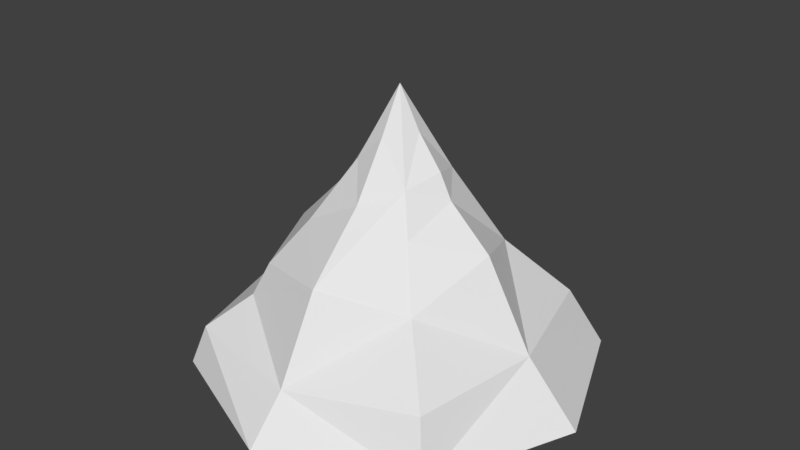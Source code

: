 # Source: montanha.blend  (saved by Blender 2.79.0; exported with 4.5.12 LTS)
import bpy
from mathutils import Matrix  # noqa: F401  (used for matrix-valued properties, if any)

bpy.ops.wm.read_factory_settings(use_empty=True)
scene = bpy.context.scene
scene.name = 'Scene'

# ---- collections
col_collection_1 = bpy.data.collections.new('Collection 1'); scene.collection.children.link(col_collection_1)

# ---- materials (node trees are filled in below, after node groups)
mat_montanha = bpy.data.materials.new('montanha')
mat_montanha.alpha_threshold = 0.0
mat_montanha.use_transparent_shadow = False
mat_montanha.roughness = 0.5

# ---- material node trees

# ---- world
world_world = bpy.data.worlds.new('World'); scene.world = world_world
world_world.color = (0.05088, 0.05088, 0.05088)
world_world.use_sun_shadow = False
world_world.sun_shadow_jitter_overblur = 0.0
world_world.cycles.sampling_method = 'MANUAL'

# ---- meshes
me_cone = bpy.data.meshes.new('Cone')
me_cone.from_pydata([(5.769, 148.6, -72.76), (105.6, 107.2, -72.76), (147.0, 7.364, -72.76), (105.6, -92.48, -72.76), (5.769, -133.8, -72.76), (-94.07, -92.48, -72.76), (-135.4, 7.364, -72.76), (-94.07, 107.2, -72.76), (5.769, 7.364, 122.0), (5.769, -51.32, 36.61), (6.119, -75.21, 13.03), (5.486, -105.6, -43.91), (-81.2, 6.669, 5.822), (29.5, -16.24, 64.39), (42.57, -29.41, 39.42), (61.94, -49.27, 2.357), (-35.31, -33.48, 31.8), (-54.83, -53.23, 0.8074), (-63.23, -61.54, -21.99), (38.1, 7.364, 71.54), (46.78, 7.451, 54.5), (77.3, 6.669, 27.21), (-108.7, 7.238, -40.56), (94.36, -80.71, -35.71), (-86.59, -84.81, -45.35), (110.2, 7.185, -32.55), (5.808, -34.08, 53.75), (-12.99, -11.34, 73.57), (-41.2, 7.451, 46.49), (-40.53, 53.7, 21.99), (-56.84, 69.97, -2.962), (-79.54, 92.68, -38.74), (-13.89, 27.15, 71.87), (5.667, 75.67, 18.24), (29.33, 30.98, 64.7), (5.808, 54.35, 46.63), (54.72, 56.64, 10.69), (5.989, 118.3, -26.13), (5.769, -9.669, 91.82), (21.31, 7.364, 93.8), (5.769, 34.98, 77.79), (-12.83, 7.364, 89.74), (87.76, 89.68, -30.55), (5.769, 7.364, -72.76)], [], [(0, 37, 36), (1, 25, 2), (2, 25, 3), (3, 23, 11), (4, 11, 24), (5, 24, 6), (6, 22, 31), (7, 31, 0), (11, 15, 10), (10, 14, 13, 9), (9, 13, 26), (14, 10, 15), (18, 11, 10, 17), (17, 10, 16), (16, 9, 26), (9, 16, 10), (12, 18, 17), (17, 16, 12), (14, 20, 13), (13, 19, 39), (19, 13, 20), (15, 21, 14), (14, 21, 20), (11, 23, 15), (24, 11, 18), (22, 24, 18), (18, 12, 22), (23, 25, 15), (15, 25, 21), (3, 11, 4), (3, 25, 23), (6, 24, 22), (24, 5, 4), (27, 38, 8), (26, 13, 38), (12, 16, 28), (28, 16, 27), (27, 41, 28), (26, 27, 16), (22, 12, 30), (30, 12, 29), (29, 28, 32), (28, 29, 12), (30, 31, 22), (31, 7, 6), (33, 32, 35), (32, 33, 29), (32, 28, 41), (35, 32, 40), (34, 33, 35), (35, 40, 34), (21, 36, 20), (20, 34, 19), (19, 34, 39), (34, 20, 36), (25, 42, 36), (36, 21, 25), (36, 37, 33), (33, 34, 36), (36, 42, 0), (0, 31, 37), (37, 30, 33), (33, 30, 29), (30, 37, 31), (38, 27, 26), (39, 34, 8), (41, 8, 32), (34, 40, 8), (38, 13, 8), (41, 27, 8), (40, 32, 8), (39, 8, 13), (0, 42, 1), (42, 25, 1), (1, 2, 43), (2, 3, 43), (7, 0, 43), (6, 7, 43), (3, 4, 43), (0, 1, 43), (5, 6, 43), (4, 5, 43)])
_uv = me_cone.uv_layers.new(name='UVMap')
_uv.uv.foreach_set('vector', [0.09412, 0.1719, 0.2517, 0.3446, 0.242, 0.4506, 0.9999, 0.1719, 0.813, 0.2126, 0.8857, 0.08794, 0.8857, 0.08794, 0.813, 0.2126, 0.7565, 0.02981, 0.7565, 0.02981, 0.715, 0.1562, 0.607, 0.1031, 0.6179, 8.183e-05, 0.607, 0.1031, 0.4813, 0.04864, 0.4762, 8.174e-05, 0.4813, 0.04864, 0.3376, 0.02981, 0.3376, 0.02981, 0.3618, 0.1036, 0.2699, 0.1934, 0.2083, 0.08794, 0.2699, 0.1934, 0.09412, 0.1719, 0.607, 0.1031, 0.6724, 0.2861, 0.586, 0.3012, 0.586, 0.3012, 0.6295, 0.4167, 0.6024, 0.4996, 0.5765, 0.3906, 0.5765, 0.3906, 0.6024, 0.4996, 0.5702, 0.4494, 0.6295, 0.4167, 0.586, 0.3012, 0.6724, 0.2861, 0.4954, 0.1814, 0.607, 0.1031, 0.586, 0.3012, 0.504, 0.2627, 0.504, 0.2627, 0.586, 0.3012, 0.516, 0.376, 0.516, 0.376, 0.5765, 0.3906, 0.5702, 0.4494, 0.5765, 0.3906, 0.516, 0.376, 0.586, 0.3012, 0.4243, 0.2942, 0.4954, 0.1814, 0.504, 0.2627, 0.504, 0.2627, 0.516, 0.376, 0.4243, 0.2942, 0.6295, 0.4167, 0.6565, 0.4808, 0.6024, 0.4996, 0.2365, 0.7941, 0.2587, 0.8299, 0.2184, 0.899, 0.2587, 0.8299, 0.2365, 0.7941, 0.2906, 0.7753, 0.6724, 0.2861, 0.7088, 0.3911, 0.6295, 0.4167, 0.6295, 0.4167, 0.7088, 0.3911, 0.6565, 0.4808, 0.607, 0.1031, 0.715, 0.1562, 0.6724, 0.2861, 0.4813, 0.04864, 0.607, 0.1031, 0.4954, 0.1814, 0.3618, 0.1036, 0.4813, 0.04864, 0.4954, 0.1814, 0.4954, 0.1814, 0.4243, 0.2942, 0.3618, 0.1036, 0.715, 0.1562, 0.813, 0.2126, 0.6724, 0.2861, 0.6724, 0.2861, 0.813, 0.2126, 0.7088, 0.3911, 0.7565, 0.02981, 0.607, 0.1031, 0.6179, 8.183e-05, 0.7565, 0.02981, 0.813, 0.2126, 0.715, 0.1562, 0.3376, 0.02981, 0.4813, 0.04864, 0.3618, 0.1036, 0.4813, 0.04864, 0.4762, 8.174e-05, 0.6179, 8.183e-05, 0.1663, 0.8228, 0.1897, 0.8822, 0.1812, 0.9628, 0.2044, 0.744, 0.2365, 0.7941, 0.1897, 0.8822, 0.4243, 0.2942, 0.516, 0.376, 0.4694, 0.4316, 0.4694, 0.4316, 0.516, 0.376, 0.5322, 0.5282, 0.1663, 0.8228, 0.1536, 0.8787, 0.1035, 0.7261, 0.5702, 0.4494, 0.5322, 0.5282, 0.516, 0.376, 0.3618, 0.1036, 0.4243, 0.2942, 0.3346, 0.3044, 0.3346, 0.3044, 0.4243, 0.2942, 0.38, 0.382, 0.38, 0.382, 0.4694, 0.4316, 0.4726, 0.5408, 0.4694, 0.4316, 0.38, 0.382, 0.4243, 0.2942, 0.3346, 0.3044, 0.2699, 0.1934, 0.3618, 0.1036, 0.2699, 0.1934, 0.2083, 0.08794, 0.3376, 0.02981, 0.314, 0.4128, 0.4726, 0.5408, 0.4287, 0.5386, 0.4726, 0.5408, 0.314, 0.4128, 0.38, 0.382, 0.1068, 0.8353, 0.1035, 0.7261, 0.1536, 0.8787, 0.06285, 0.8331, 0.1068, 0.8353, 0.1186, 0.8943, 0.3694, 0.5415, 0.314, 0.4128, 0.4287, 0.5386, 0.06285, 0.8331, 0.1186, 0.8943, 0.00358, 0.8361, 0.7088, 0.3911, 0.7996, 0.3915, 0.6565, 0.4808, 0.2906, 0.7753, 0.3282, 0.8016, 0.2587, 0.8299, 0.2587, 0.8299, 0.3282, 0.8016, 0.2184, 0.899, 0.6941, 0.5071, 0.6565, 0.4808, 0.7996, 0.3915, 0.813, 0.2126, 0.8986, 0.283, 0.7996, 0.3915, 0.7996, 0.3915, 0.7088, 0.3911, 0.813, 0.2126, 0.242, 0.4506, 0.2517, 0.3446, 0.314, 0.4128, 0.314, 0.4128, 0.3694, 0.5415, 0.242, 0.4506, 0.242, 0.4506, 0.1225, 0.3653, 0.09412, 0.1719, 0.09412, 0.1719, 0.2699, 0.1934, 0.2517, 0.3446, 0.2517, 0.3446, 0.3346, 0.3044, 0.314, 0.4128, 0.314, 0.4128, 0.3346, 0.3044, 0.38, 0.382, 0.3346, 0.3044, 0.2517, 0.3446, 0.2699, 0.1934, 0.1897, 0.8822, 0.1663, 0.8228, 0.2044, 0.744, 0.2184, 0.899, 0.3282, 0.8016, 0.1812, 0.9628, 0.1536, 0.8787, 0.1812, 0.9628, 0.1068, 0.8353, 0.00358, 0.8361, 0.1186, 0.8943, 0.1812, 0.9628, 0.1897, 0.8822, 0.2365, 0.7941, 0.1812, 0.9628, 0.1536, 0.8787, 0.1663, 0.8228, 0.1812, 0.9628, 0.1186, 0.8943, 0.1068, 0.8353, 0.1812, 0.9628, 0.2184, 0.899, 0.1812, 0.9628, 0.2365, 0.7941, 0.09412, 0.1719, 0.1225, 0.3653, 8.174e-05, 0.2779, 0.8986, 0.283, 0.813, 0.2126, 0.9999, 0.1719, 0.9999, 0.1719, 0.8857, 0.08794, 0.9999, 0.1719, 0.8857, 0.08794, 0.7565, 0.02981, 0.8857, 0.08794, 0.2083, 0.08794, 0.09412, 0.1719, 0.2083, 0.08794, 0.3376, 0.02981, 0.2083, 0.08794, 0.3376, 0.02981, 0.7565, 0.02981, 0.6179, 8.183e-05, 0.7565, 0.02981, 0.09412, 0.1719, 8.174e-05, 0.2779, 0.09412, 0.1719, 0.4762, 8.174e-05, 0.3376, 0.02981, 0.4762, 8.174e-05, 0.6179, 8.183e-05, 0.4762, 8.174e-05, 0.6179, 8.183e-05])
me_cone.materials.append(mat_montanha)
me_cone.use_remesh_preserve_volume = False
me_cone.use_remesh_preserve_attributes = False
me_cone.use_mirror_vertex_groups = False
me_cone.use_paint_bone_selection = False
me_cone.use_paint_mask = True
me_cone.update()

# ---- objects
ob_montanha = bpy.data.objects.new('montanha', me_cone)

# ---- transforms, parenting, visibility, modifiers, constraints
ob_montanha.location = (0.0, 0.0, 0.0)
ob_montanha.lineart.crease_threshold = 0.0

# ---- collection membership
col_collection_1.objects.link(ob_montanha)

# ---- scene / render settings (as saved in the file)
scene.frame_start = 1; scene.frame_end = 250; scene.frame_set(1)
scene.render.engine = 'BLENDER_EEVEE_NEXT'
scene.render.resolution_percentage = 50
scene.render.dither_intensity = 0.0
scene.cycles.use_denoising = False
scene.cycles.samples = 128
scene.cycles.sampling_pattern = 'TABULATED_SOBOL'
scene.cycles.use_adaptive_sampling = False
scene.cycles.use_light_tree = False
scene.cycles.blur_glossy = 0.0
scene.cycles.sample_clamp_indirect = 0.0
scene.view_settings.view_transform = 'Standard'
bpy.context.view_layer.update()

# ---- added for rendering (the .blend has no active camera and no usable light): camera, sun
cam_auto = bpy.data.cameras.new('AutoCamera')
cam_auto.lens = 50.0
cam_auto.sensor_width = 36.0
cam_auto.clip_end = 7214.52
ob_auto_camera = bpy.data.objects.new('AutoCamera', cam_auto)
scene.collection.objects.link(ob_auto_camera)
ob_auto_camera.location = (416.855, -485.939, 353.467)
ob_auto_camera.rotation_euler = (1.09748, -7.21219e-08, 0.694738)
scene.camera = ob_auto_camera
light_auto_sun = bpy.data.lights.new('AutoSun', 'SUN')
light_auto_sun.energy = 3.0
light_auto_sun.angle = 0.0523599
ob_auto_sun = bpy.data.objects.new('AutoSun', light_auto_sun)
scene.collection.objects.link(ob_auto_sun)
ob_auto_sun.rotation_euler = (0.872665, 0.174533, 0.523599)
bpy.context.view_layer.update()
